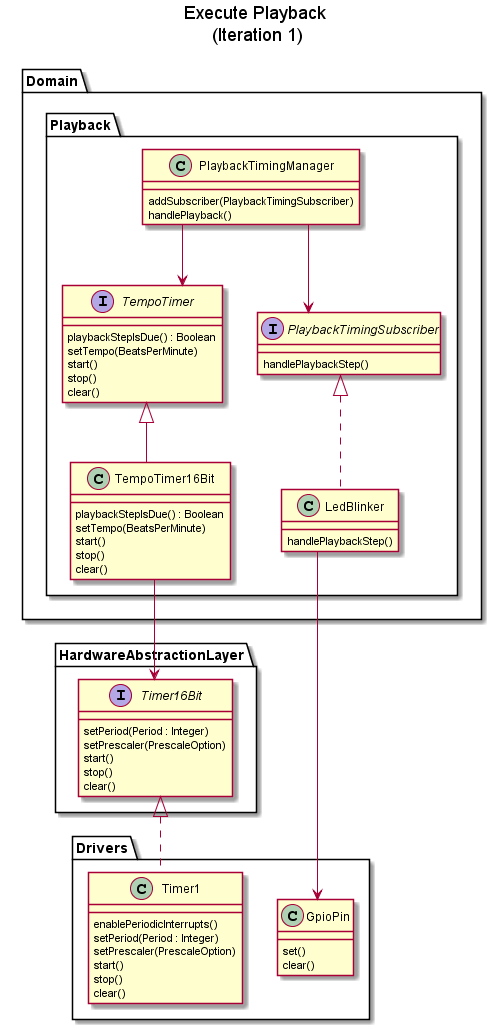

The diagram above was rendered by PlantUML. Its source (embedded in the PNG):
@startuml

skinparam linetype ortho

title Execute Playback \n(Iteration 1)



Package "Domain"
{
	Package "Playback"
	{
		class PlaybackTimingManager
		{
			addSubscriber(PlaybackTimingSubscriber)
			handlePlayback()
		}

		interface PlaybackTimingSubscriber
		{
			handlePlaybackStep()
		}

		interface TempoTimer
		{
			playbackStepIsDue() : Boolean
			setTempo(BeatsPerMinute)
			start()
			stop()
			clear()
		}

		class TempoTimer16Bit
		{
			playbackStepIsDue() : Boolean
			setTempo(BeatsPerMinute)
			start()
			stop()
			clear()
		}

		class LedBlinker
		{
			handlePlaybackStep()
		}
	}
}

Package "HardwareAbstractionLayer"
{
	interface Timer16Bit
	{
		setPeriod(Period : Integer)
		setPrescaler(PrescaleOption)
		start()
		stop()
		clear()
	}
}

Package "Drivers"
{
	class GpioPin
	{
		set()
		clear()
	}

	class Timer1
	{
		enablePeriodicInterrupts()
		setPeriod(Period : Integer)
		setPrescaler(PrescaleOption)
		start()
		stop()
		clear()
	}
}



PlaybackTimingManager --> TempoTimer
PlaybackTimingManager --> PlaybackTimingSubscriber

TempoTimer <|-- TempoTimer16Bit
TempoTimer16Bit --> Timer16Bit
Timer16Bit <|.. Timer1

PlaybackTimingSubscriber <|.. LedBlinker

LedBlinker --> GpioPin

@enduml